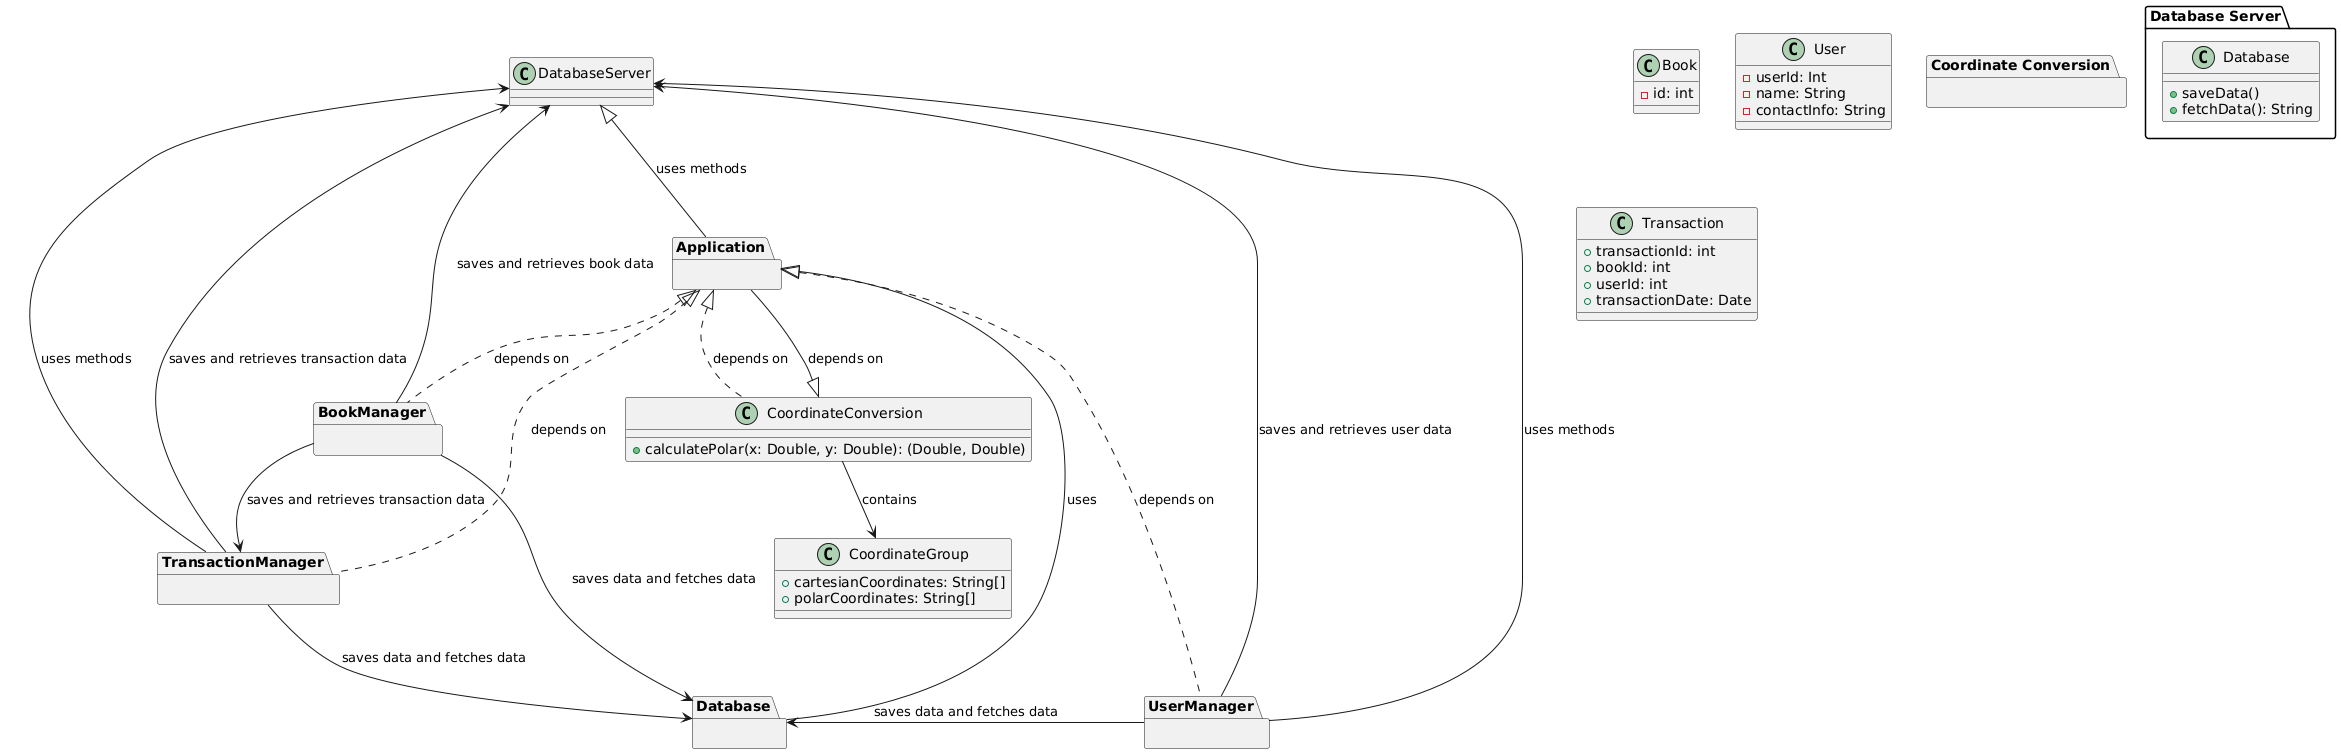

The diagram above was rendered by PlantUML. Its source (embedded in the PNG):
@startuml
package "Application" {
}

package "Database" {
}

package "Coordinate Conversion" {
}

package "BookManager" {
}

package "UserManager" {
}

package "TransactionManager" {
}

Application <|-- Database : uses
CoordinateConversion <|-- Application : depends on
BookManager --right-> Database : saves data and fetches data
UserManager --left-> Database : saves data and fetches data
TransactionManager --> Database : saves data and fetches data  

class Book {  
  - id: int  
}

class CoordinateGroup {  
  + cartesianCoordinates: String[]  
  + polarCoordinates: String[]  
}

class User {  
  - userId: Int  
  - name: String  
  - contactInfo: String  
}

class Transaction {  
  + transactionId: int  
  + bookId: int  
  + userId: int  
  + transactionDate: Date  
}

class CoordinateConversion {  
  + calculatePolar(x: Double, y: Double): (Double, Double)
}

package "Database Server" {
  class Database{
  + saveData()
  + fetchData(): String  
 }
}

TransactionManager --> DatabaseServer : uses methods
UserManager --> DatabaseServer : uses methods  
BookManager --> TransactionManager : saves and retrieves transaction data

Application <|.. BookManager : depends on
Application <|.. UserManager : depends on
Application <|.. TransactionManager : depends on
Application <|.. CoordinateConversion : depends on  

DatabaseServer <|-- Application : uses methods
BookManager --right-> DatabaseServer : saves and retrieves book data
UserManager --left-> DatabaseServer : saves and retrieves user data
TransactionManager --> DatabaseServer : saves and retrieves transaction data  

CoordinateConversion --> CoordinateGroup : contains

@enduml